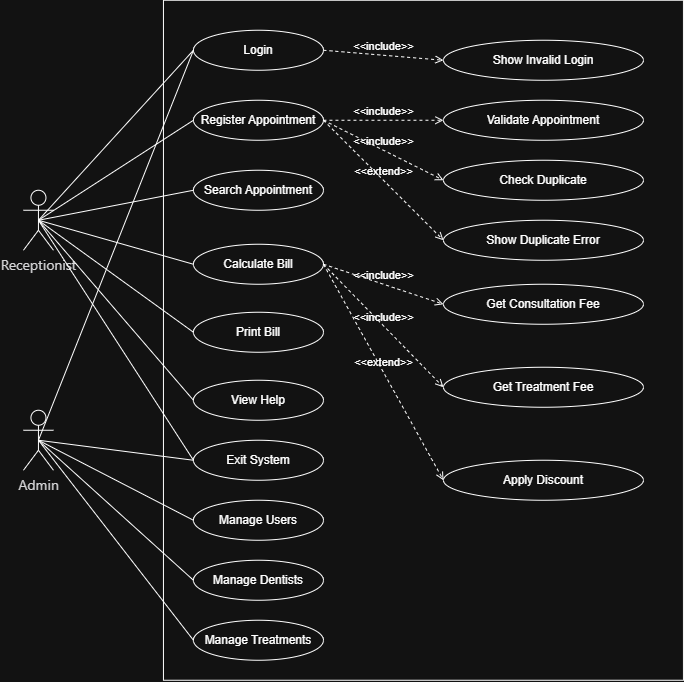

The diagram above was exported from draw.io. Its source (the exported page's mxGraphModel, read from the mxfile embedded in the PNG):
<mxGraphModel dx="775" dy="694" grid="1" gridSize="10" guides="1" tooltips="1" connect="1" arrows="1" fold="1" page="1" pageScale="1" pageWidth="850" pageHeight="1100" math="0" shadow="0">
  <root>
    <mxCell id="0" />
    <mxCell id="1" parent="0" />
    <mxCell id="qLowsK-hwF1Cdu70PYNq-39" parent="1" style="rounded=0;whiteSpace=wrap;html=1;" value="" vertex="1">
      <mxGeometry height="680" width="520" x="280" y="80" as="geometry" />
    </mxCell>
    <mxCell id="qLowsK-hwF1Cdu70PYNq-2" parent="1" style="shape=umlActor;verticalLabelPosition=bottom;verticalAlign=top;html=1;" value="&lt;span style=&quot;color: rgb(29, 29, 31); font-family: system-ui, ui-sans-serif, -apple-system, BlinkMacSystemFont, Inter, NotoSansHans, sans-serif; font-size: 14px; text-align: start; white-space: pre-line; background-color: rgb(255, 255, 255);&quot;&gt;Receptionist&lt;/span&gt;" vertex="1">
      <mxGeometry height="60" width="30" x="140" y="270" as="geometry" />
    </mxCell>
    <mxCell id="qLowsK-hwF1Cdu70PYNq-4" parent="1" style="shape=umlActor;verticalLabelPosition=bottom;verticalAlign=top;html=1;" value="&lt;span style=&quot;color: rgb(29, 29, 31); font-family: system-ui, ui-sans-serif, -apple-system, BlinkMacSystemFont, Inter, NotoSansHans, sans-serif; font-size: 14px; text-align: start; white-space: pre-line; background-color: rgb(255, 255, 255);&quot;&gt;Admin&lt;/span&gt;" vertex="1">
      <mxGeometry height="60" width="30" x="140" y="490" as="geometry" />
    </mxCell>
    <mxCell id="qLowsK-hwF1Cdu70PYNq-7" parent="1" style="ellipse;whiteSpace=wrap;html=1;align=center;" value="Login" vertex="1">
      <mxGeometry height="40" width="130" x="310" y="110" as="geometry" />
    </mxCell>
    <mxCell id="qLowsK-hwF1Cdu70PYNq-12" parent="1" style="ellipse;whiteSpace=wrap;html=1;align=center;" value="Calculate Bill" vertex="1">
      <mxGeometry height="40" width="130" x="310" y="324" as="geometry" />
    </mxCell>
    <mxCell id="qLowsK-hwF1Cdu70PYNq-13" parent="1" style="ellipse;whiteSpace=wrap;html=1;align=center;" value="Search Appointment" vertex="1">
      <mxGeometry height="40" width="130" x="310" y="250" as="geometry" />
    </mxCell>
    <mxCell id="qLowsK-hwF1Cdu70PYNq-14" parent="1" style="ellipse;whiteSpace=wrap;html=1;align=center;" value="Register Appointment" vertex="1">
      <mxGeometry height="40" width="130" x="310" y="180" as="geometry" />
    </mxCell>
    <mxCell id="qLowsK-hwF1Cdu70PYNq-15" parent="1" style="ellipse;whiteSpace=wrap;html=1;align=center;" value="Print Bill" vertex="1">
      <mxGeometry height="40" width="130" x="310" y="392" as="geometry" />
    </mxCell>
    <mxCell id="qLowsK-hwF1Cdu70PYNq-16" parent="1" style="ellipse;whiteSpace=wrap;html=1;align=center;" value="View Help" vertex="1">
      <mxGeometry height="40" width="130" x="310" y="460" as="geometry" />
    </mxCell>
    <mxCell id="qLowsK-hwF1Cdu70PYNq-18" parent="1" style="ellipse;whiteSpace=wrap;html=1;align=center;" value="Manage Users" vertex="1">
      <mxGeometry height="40" width="130" x="310" y="580" as="geometry" />
    </mxCell>
    <mxCell id="qLowsK-hwF1Cdu70PYNq-19" parent="1" style="ellipse;whiteSpace=wrap;html=1;align=center;" value="Manage Dentists" vertex="1">
      <mxGeometry height="40" width="130" x="310" y="640" as="geometry" />
    </mxCell>
    <mxCell id="qLowsK-hwF1Cdu70PYNq-20" parent="1" style="ellipse;whiteSpace=wrap;html=1;align=center;" value="Manage Treatments" vertex="1">
      <mxGeometry height="40" width="130" x="310" y="700" as="geometry" />
    </mxCell>
    <mxCell id="qLowsK-hwF1Cdu70PYNq-21" parent="1" style="ellipse;whiteSpace=wrap;html=1;align=center;" value="Exit System" vertex="1">
      <mxGeometry height="40" width="130" x="310" y="520" as="geometry" />
    </mxCell>
    <mxCell id="qLowsK-hwF1Cdu70PYNq-22" parent="1" style="ellipse;whiteSpace=wrap;html=1;align=center;" value="Show Invalid Login" vertex="1">
      <mxGeometry height="40" width="200" x="560" y="120" as="geometry" />
    </mxCell>
    <mxCell id="qLowsK-hwF1Cdu70PYNq-23" edge="1" parent="1" source="qLowsK-hwF1Cdu70PYNq-7" style="html=1;verticalAlign=bottom;labelBackgroundColor=none;endArrow=open;endFill=0;dashed=1;rounded=0;exitX=1;exitY=0.5;exitDx=0;exitDy=0;entryX=0;entryY=0.5;entryDx=0;entryDy=0;" target="qLowsK-hwF1Cdu70PYNq-22" value="&amp;lt;&amp;lt;include&amp;gt;&amp;gt;">
      <mxGeometry relative="1" width="160" as="geometry">
        <mxPoint x="440" y="139.5" as="sourcePoint" />
        <mxPoint x="600" y="139.5" as="targetPoint" />
      </mxGeometry>
    </mxCell>
    <mxCell id="qLowsK-hwF1Cdu70PYNq-24" parent="1" style="ellipse;whiteSpace=wrap;html=1;align=center;" value="Validate Appointment" vertex="1">
      <mxGeometry height="40" width="200" x="560" y="180" as="geometry" />
    </mxCell>
    <mxCell id="qLowsK-hwF1Cdu70PYNq-25" parent="1" style="ellipse;whiteSpace=wrap;html=1;align=center;" value="Check Duplicate" vertex="1">
      <mxGeometry height="40" width="200" x="560" y="240" as="geometry" />
    </mxCell>
    <mxCell id="qLowsK-hwF1Cdu70PYNq-26" parent="1" style="ellipse;whiteSpace=wrap;html=1;align=center;" value="Show Duplicate Error" vertex="1">
      <mxGeometry height="40" width="200" x="560" y="300" as="geometry" />
    </mxCell>
    <mxCell id="qLowsK-hwF1Cdu70PYNq-27" parent="1" style="ellipse;whiteSpace=wrap;html=1;align=center;" value="Get Consultation Fee" vertex="1">
      <mxGeometry height="40" width="200" x="560" y="364" as="geometry" />
    </mxCell>
    <mxCell id="qLowsK-hwF1Cdu70PYNq-28" parent="1" style="ellipse;whiteSpace=wrap;html=1;align=center;" value="Get Treatment Fee" vertex="1">
      <mxGeometry height="40" width="200" x="560" y="447" as="geometry" />
    </mxCell>
    <mxCell id="qLowsK-hwF1Cdu70PYNq-29" parent="1" style="ellipse;whiteSpace=wrap;html=1;align=center;" value="Apply Discount" vertex="1">
      <mxGeometry height="40" width="200" x="560" y="540" as="geometry" />
    </mxCell>
    <mxCell id="qLowsK-hwF1Cdu70PYNq-30" edge="1" parent="1" source="qLowsK-hwF1Cdu70PYNq-14" style="html=1;verticalAlign=bottom;labelBackgroundColor=none;endArrow=open;endFill=0;dashed=1;rounded=0;exitX=1;exitY=0.5;exitDx=0;exitDy=0;entryX=0;entryY=0.5;entryDx=0;entryDy=0;" target="qLowsK-hwF1Cdu70PYNq-24" value="&amp;lt;&amp;lt;include&amp;gt;&amp;gt;">
      <mxGeometry relative="1" width="160" as="geometry">
        <mxPoint x="450" y="199.5" as="sourcePoint" />
        <mxPoint x="570" y="199.5" as="targetPoint" />
      </mxGeometry>
    </mxCell>
    <mxCell id="qLowsK-hwF1Cdu70PYNq-31" edge="1" parent="1" source="qLowsK-hwF1Cdu70PYNq-14" style="html=1;verticalAlign=bottom;labelBackgroundColor=none;endArrow=open;endFill=0;dashed=1;rounded=0;exitX=1;exitY=0.5;exitDx=0;exitDy=0;entryX=0;entryY=0.5;entryDx=0;entryDy=0;" target="qLowsK-hwF1Cdu70PYNq-25" value="&amp;lt;&amp;lt;include&amp;gt;&amp;gt;">
      <mxGeometry relative="1" width="160" as="geometry">
        <mxPoint x="450" y="210" as="sourcePoint" />
        <mxPoint x="570" y="210" as="targetPoint" />
      </mxGeometry>
    </mxCell>
    <mxCell id="qLowsK-hwF1Cdu70PYNq-33" edge="1" parent="1" source="qLowsK-hwF1Cdu70PYNq-14" style="html=1;verticalAlign=bottom;labelBackgroundColor=none;endArrow=open;endFill=0;dashed=1;rounded=0;exitX=1;exitY=0.5;exitDx=0;exitDy=0;entryX=0;entryY=0.5;entryDx=0;entryDy=0;" target="qLowsK-hwF1Cdu70PYNq-26" value="&amp;lt;&amp;lt;extend&amp;gt;&amp;gt;">
      <mxGeometry relative="1" width="160" as="geometry">
        <mxPoint x="450" y="420" as="sourcePoint" />
        <mxPoint x="610" y="420" as="targetPoint" />
      </mxGeometry>
    </mxCell>
    <mxCell id="qLowsK-hwF1Cdu70PYNq-35" edge="1" parent="1" source="qLowsK-hwF1Cdu70PYNq-12" style="html=1;verticalAlign=bottom;labelBackgroundColor=none;endArrow=open;endFill=0;dashed=1;rounded=0;exitX=1;exitY=0.5;exitDx=0;exitDy=0;entryX=0;entryY=0.5;entryDx=0;entryDy=0;" target="qLowsK-hwF1Cdu70PYNq-27" value="&amp;lt;&amp;lt;include&amp;gt;&amp;gt;">
      <mxGeometry relative="1" width="160" as="geometry">
        <mxPoint x="440" y="340" as="sourcePoint" />
        <mxPoint x="560" y="340" as="targetPoint" />
      </mxGeometry>
    </mxCell>
    <mxCell id="qLowsK-hwF1Cdu70PYNq-36" edge="1" parent="1" source="qLowsK-hwF1Cdu70PYNq-12" style="html=1;verticalAlign=bottom;labelBackgroundColor=none;endArrow=open;endFill=0;dashed=1;rounded=0;exitX=1;exitY=0.5;exitDx=0;exitDy=0;entryX=0;entryY=0.5;entryDx=0;entryDy=0;" target="qLowsK-hwF1Cdu70PYNq-28" value="&amp;lt;&amp;lt;include&amp;gt;&amp;gt;">
      <mxGeometry relative="1" width="160" as="geometry">
        <mxPoint x="440" y="370" as="sourcePoint" />
        <mxPoint x="560" y="370" as="targetPoint" />
      </mxGeometry>
    </mxCell>
    <mxCell id="qLowsK-hwF1Cdu70PYNq-38" edge="1" parent="1" source="qLowsK-hwF1Cdu70PYNq-12" style="html=1;verticalAlign=bottom;labelBackgroundColor=none;endArrow=open;endFill=0;dashed=1;rounded=0;exitX=1;exitY=0.5;exitDx=0;exitDy=0;entryX=0;entryY=0.5;entryDx=0;entryDy=0;" target="qLowsK-hwF1Cdu70PYNq-29" value="&amp;lt;&amp;lt;extend&amp;gt;&amp;gt;">
      <mxGeometry relative="1" width="160" as="geometry">
        <mxPoint x="440" y="321" as="sourcePoint" />
        <mxPoint x="560" y="481" as="targetPoint" />
      </mxGeometry>
    </mxCell>
    <mxCell id="qLowsK-hwF1Cdu70PYNq-41" edge="1" parent="1" source="qLowsK-hwF1Cdu70PYNq-2" style="endArrow=none;html=1;rounded=0;exitX=0.5;exitY=0.5;exitDx=0;exitDy=0;exitPerimeter=0;entryX=0;entryY=0.5;entryDx=0;entryDy=0;" target="qLowsK-hwF1Cdu70PYNq-7" value="">
      <mxGeometry height="50" relative="1" width="50" as="geometry">
        <mxPoint x="180" y="260" as="sourcePoint" />
        <mxPoint x="230" y="210" as="targetPoint" />
      </mxGeometry>
    </mxCell>
    <mxCell id="qLowsK-hwF1Cdu70PYNq-42" edge="1" parent="1" source="qLowsK-hwF1Cdu70PYNq-2" style="endArrow=none;html=1;rounded=0;entryX=0;entryY=0.5;entryDx=0;entryDy=0;exitX=0.5;exitY=0.5;exitDx=0;exitDy=0;exitPerimeter=0;" target="qLowsK-hwF1Cdu70PYNq-14" value="">
      <mxGeometry height="50" relative="1" width="50" as="geometry">
        <mxPoint x="190" y="270" as="sourcePoint" />
        <mxPoint x="240" y="220" as="targetPoint" />
      </mxGeometry>
    </mxCell>
    <mxCell id="qLowsK-hwF1Cdu70PYNq-43" edge="1" parent="1" source="qLowsK-hwF1Cdu70PYNq-2" style="endArrow=none;html=1;rounded=0;entryX=0;entryY=0.5;entryDx=0;entryDy=0;exitX=0.5;exitY=0.5;exitDx=0;exitDy=0;exitPerimeter=0;" target="qLowsK-hwF1Cdu70PYNq-13" value="">
      <mxGeometry height="50" relative="1" width="50" as="geometry">
        <mxPoint x="200" y="280" as="sourcePoint" />
        <mxPoint x="250" y="230" as="targetPoint" />
      </mxGeometry>
    </mxCell>
    <mxCell id="qLowsK-hwF1Cdu70PYNq-44" edge="1" parent="1" source="qLowsK-hwF1Cdu70PYNq-2" style="endArrow=none;html=1;rounded=0;entryX=0;entryY=0.5;entryDx=0;entryDy=0;exitX=0.5;exitY=0.5;exitDx=0;exitDy=0;exitPerimeter=0;" target="qLowsK-hwF1Cdu70PYNq-12" value="">
      <mxGeometry height="50" relative="1" width="50" as="geometry">
        <mxPoint x="210" y="290" as="sourcePoint" />
        <mxPoint x="260" y="240" as="targetPoint" />
      </mxGeometry>
    </mxCell>
    <mxCell id="qLowsK-hwF1Cdu70PYNq-45" edge="1" parent="1" source="qLowsK-hwF1Cdu70PYNq-2" style="endArrow=none;html=1;rounded=0;entryX=0;entryY=0.5;entryDx=0;entryDy=0;exitX=0.5;exitY=0.5;exitDx=0;exitDy=0;exitPerimeter=0;" target="qLowsK-hwF1Cdu70PYNq-15" value="">
      <mxGeometry height="50" relative="1" width="50" as="geometry">
        <mxPoint x="220" y="300" as="sourcePoint" />
        <mxPoint x="270" y="250" as="targetPoint" />
      </mxGeometry>
    </mxCell>
    <mxCell id="qLowsK-hwF1Cdu70PYNq-46" edge="1" parent="1" source="qLowsK-hwF1Cdu70PYNq-2" style="endArrow=none;html=1;rounded=0;entryX=0;entryY=0.5;entryDx=0;entryDy=0;exitX=0.5;exitY=0.5;exitDx=0;exitDy=0;exitPerimeter=0;" target="qLowsK-hwF1Cdu70PYNq-16" value="">
      <mxGeometry height="50" relative="1" width="50" as="geometry">
        <mxPoint x="230" y="310" as="sourcePoint" />
        <mxPoint x="280" y="260" as="targetPoint" />
      </mxGeometry>
    </mxCell>
    <mxCell id="qLowsK-hwF1Cdu70PYNq-47" edge="1" parent="1" source="qLowsK-hwF1Cdu70PYNq-2" style="endArrow=none;html=1;rounded=0;entryX=0;entryY=0.5;entryDx=0;entryDy=0;exitX=0.5;exitY=0.5;exitDx=0;exitDy=0;exitPerimeter=0;" target="qLowsK-hwF1Cdu70PYNq-21" value="">
      <mxGeometry height="50" relative="1" width="50" as="geometry">
        <mxPoint x="240" y="320" as="sourcePoint" />
        <mxPoint x="290" y="270" as="targetPoint" />
      </mxGeometry>
    </mxCell>
    <mxCell id="qLowsK-hwF1Cdu70PYNq-50" edge="1" parent="1" source="qLowsK-hwF1Cdu70PYNq-4" style="endArrow=none;html=1;rounded=0;exitX=0.5;exitY=0.5;exitDx=0;exitDy=0;exitPerimeter=0;entryX=0;entryY=0.5;entryDx=0;entryDy=0;" target="qLowsK-hwF1Cdu70PYNq-7" value="">
      <mxGeometry height="50" relative="1" width="50" as="geometry">
        <mxPoint x="190" y="540" as="sourcePoint" />
        <mxPoint x="240" y="490" as="targetPoint" />
      </mxGeometry>
    </mxCell>
    <mxCell id="qLowsK-hwF1Cdu70PYNq-51" edge="1" parent="1" source="qLowsK-hwF1Cdu70PYNq-4" style="endArrow=none;html=1;rounded=0;exitX=0.5;exitY=0.5;exitDx=0;exitDy=0;exitPerimeter=0;entryX=0;entryY=0.5;entryDx=0;entryDy=0;" target="qLowsK-hwF1Cdu70PYNq-21" value="">
      <mxGeometry height="50" relative="1" width="50" as="geometry">
        <mxPoint x="200" y="550" as="sourcePoint" />
        <mxPoint x="250" y="500" as="targetPoint" />
      </mxGeometry>
    </mxCell>
    <mxCell id="qLowsK-hwF1Cdu70PYNq-52" edge="1" parent="1" source="qLowsK-hwF1Cdu70PYNq-4" style="endArrow=none;html=1;rounded=0;exitX=0.5;exitY=0.5;exitDx=0;exitDy=0;exitPerimeter=0;entryX=0;entryY=0.5;entryDx=0;entryDy=0;" target="qLowsK-hwF1Cdu70PYNq-18" value="">
      <mxGeometry height="50" relative="1" width="50" as="geometry">
        <mxPoint x="210" y="560" as="sourcePoint" />
        <mxPoint x="260" y="510" as="targetPoint" />
      </mxGeometry>
    </mxCell>
    <mxCell id="qLowsK-hwF1Cdu70PYNq-53" edge="1" parent="1" source="qLowsK-hwF1Cdu70PYNq-4" style="endArrow=none;html=1;rounded=0;exitX=0.5;exitY=0.5;exitDx=0;exitDy=0;exitPerimeter=0;entryX=0;entryY=0.5;entryDx=0;entryDy=0;" target="qLowsK-hwF1Cdu70PYNq-19" value="">
      <mxGeometry height="50" relative="1" width="50" as="geometry">
        <mxPoint x="220" y="570" as="sourcePoint" />
        <mxPoint x="270" y="520" as="targetPoint" />
      </mxGeometry>
    </mxCell>
    <mxCell id="qLowsK-hwF1Cdu70PYNq-54" edge="1" parent="1" source="qLowsK-hwF1Cdu70PYNq-4" style="endArrow=none;html=1;rounded=0;exitX=0.5;exitY=0.5;exitDx=0;exitDy=0;exitPerimeter=0;entryX=0;entryY=0.5;entryDx=0;entryDy=0;" target="qLowsK-hwF1Cdu70PYNq-20" value="">
      <mxGeometry height="50" relative="1" width="50" as="geometry">
        <mxPoint x="230" y="580" as="sourcePoint" />
        <mxPoint x="280" y="530" as="targetPoint" />
      </mxGeometry>
    </mxCell>
  </root>
</mxGraphModel>